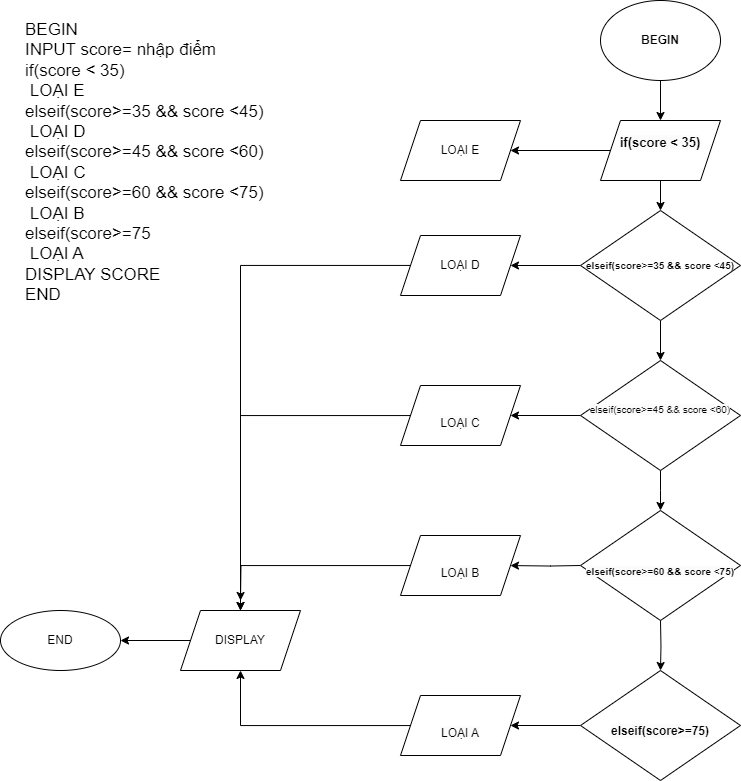

The diagram above was exported from draw.io. Its source (the exported page's mxGraphModel, read from the mxfile embedded in the PNG):
<mxGraphModel dx="984" dy="562" grid="1" gridSize="10" guides="1" tooltips="1" connect="1" arrows="1" fold="1" page="1" pageScale="1" pageWidth="827" pageHeight="1169" math="0" shadow="0">
  <root>
    <mxCell id="0" />
    <mxCell id="1" parent="0" />
    <mxCell id="wWUB_9wx0zXgxuiqhTSZ-18" value="" style="edgeStyle=orthogonalEdgeStyle;rounded=0;orthogonalLoop=1;jettySize=auto;html=1;" edge="1" parent="1" source="wWUB_9wx0zXgxuiqhTSZ-1" target="wWUB_9wx0zXgxuiqhTSZ-2">
      <mxGeometry relative="1" as="geometry" />
    </mxCell>
    <mxCell id="wWUB_9wx0zXgxuiqhTSZ-1" value="BEGIN" style="ellipse;whiteSpace=wrap;html=1;fontStyle=1" vertex="1" parent="1">
      <mxGeometry x="600" width="120" height="80" as="geometry" />
    </mxCell>
    <mxCell id="wWUB_9wx0zXgxuiqhTSZ-19" value="" style="edgeStyle=orthogonalEdgeStyle;rounded=0;orthogonalLoop=1;jettySize=auto;html=1;" edge="1" parent="1" source="wWUB_9wx0zXgxuiqhTSZ-2" target="wWUB_9wx0zXgxuiqhTSZ-8">
      <mxGeometry relative="1" as="geometry" />
    </mxCell>
    <mxCell id="wWUB_9wx0zXgxuiqhTSZ-20" style="edgeStyle=orthogonalEdgeStyle;rounded=0;orthogonalLoop=1;jettySize=auto;html=1;exitX=0.5;exitY=1;exitDx=0;exitDy=0;entryX=0.5;entryY=0;entryDx=0;entryDy=0;" edge="1" parent="1" source="wWUB_9wx0zXgxuiqhTSZ-2" target="wWUB_9wx0zXgxuiqhTSZ-3">
      <mxGeometry relative="1" as="geometry" />
    </mxCell>
    <mxCell id="wWUB_9wx0zXgxuiqhTSZ-2" value="&#10;&lt;span style=&quot;color: rgb(0, 0, 0); font-family: Helvetica; font-size: 13px; font-style: normal; font-variant-ligatures: normal; font-variant-caps: normal; letter-spacing: normal; orphans: 2; text-align: left; text-indent: 0px; text-transform: none; widows: 2; word-spacing: 0px; -webkit-text-stroke-width: 0px; background-color: rgb(251, 251, 251); text-decoration-thickness: initial; text-decoration-style: initial; text-decoration-color: initial; float: none; display: inline !important;&quot;&gt;if(score &amp;lt; 35)&lt;/span&gt;&#10;&#10;" style="shape=parallelogram;perimeter=parallelogramPerimeter;whiteSpace=wrap;html=1;fixedSize=1;fontSize=13;fontStyle=1" vertex="1" parent="1">
      <mxGeometry x="600" y="120" width="120" height="60" as="geometry" />
    </mxCell>
    <mxCell id="wWUB_9wx0zXgxuiqhTSZ-21" value="" style="edgeStyle=orthogonalEdgeStyle;rounded=0;orthogonalLoop=1;jettySize=auto;html=1;" edge="1" parent="1" source="wWUB_9wx0zXgxuiqhTSZ-3" target="wWUB_9wx0zXgxuiqhTSZ-4">
      <mxGeometry relative="1" as="geometry" />
    </mxCell>
    <mxCell id="wWUB_9wx0zXgxuiqhTSZ-29" value="" style="edgeStyle=orthogonalEdgeStyle;rounded=0;orthogonalLoop=1;jettySize=auto;html=1;" edge="1" parent="1" source="wWUB_9wx0zXgxuiqhTSZ-3" target="wWUB_9wx0zXgxuiqhTSZ-9">
      <mxGeometry relative="1" as="geometry" />
    </mxCell>
    <mxCell id="wWUB_9wx0zXgxuiqhTSZ-3" value="elseif(score&amp;gt;=35 &amp;amp;&amp;amp; score &amp;lt;45)" style="rhombus;whiteSpace=wrap;html=1;fontSize=10;fontStyle=1" vertex="1" parent="1">
      <mxGeometry x="580" y="210" width="160" height="110" as="geometry" />
    </mxCell>
    <mxCell id="wWUB_9wx0zXgxuiqhTSZ-22" value="" style="edgeStyle=orthogonalEdgeStyle;rounded=0;orthogonalLoop=1;jettySize=auto;html=1;" edge="1" parent="1" source="wWUB_9wx0zXgxuiqhTSZ-4">
      <mxGeometry relative="1" as="geometry">
        <mxPoint x="659.9999999999998" y="510" as="targetPoint" />
      </mxGeometry>
    </mxCell>
    <mxCell id="wWUB_9wx0zXgxuiqhTSZ-28" value="" style="edgeStyle=orthogonalEdgeStyle;rounded=0;orthogonalLoop=1;jettySize=auto;html=1;" edge="1" parent="1" source="wWUB_9wx0zXgxuiqhTSZ-4" target="wWUB_9wx0zXgxuiqhTSZ-10">
      <mxGeometry relative="1" as="geometry" />
    </mxCell>
    <mxCell id="wWUB_9wx0zXgxuiqhTSZ-4" value="&#10;&lt;span style=&quot;color: rgb(0, 0, 0); font-family: Helvetica; font-size: 10px; font-style: normal; font-variant-ligatures: normal; font-variant-caps: normal; font-weight: 400; letter-spacing: normal; orphans: 2; text-align: left; text-indent: 0px; text-transform: none; widows: 2; word-spacing: 0px; -webkit-text-stroke-width: 0px; background-color: rgb(251, 251, 251); text-decoration-thickness: initial; text-decoration-style: initial; text-decoration-color: initial; float: none; display: inline !important;&quot;&gt;elseif(score&amp;gt;=45 &amp;amp;&amp;amp; score &amp;lt;60)&lt;/span&gt;&#10;&#10;" style="rhombus;whiteSpace=wrap;html=1;fontStyle=1;fontSize=10;" vertex="1" parent="1">
      <mxGeometry x="580" y="360" width="160" height="110" as="geometry" />
    </mxCell>
    <mxCell id="wWUB_9wx0zXgxuiqhTSZ-23" value="" style="edgeStyle=orthogonalEdgeStyle;rounded=0;orthogonalLoop=1;jettySize=auto;html=1;" edge="1" parent="1" target="wWUB_9wx0zXgxuiqhTSZ-7">
      <mxGeometry relative="1" as="geometry">
        <mxPoint x="659.9999999999998" y="620" as="sourcePoint" />
      </mxGeometry>
    </mxCell>
    <mxCell id="wWUB_9wx0zXgxuiqhTSZ-27" value="" style="edgeStyle=orthogonalEdgeStyle;rounded=0;orthogonalLoop=1;jettySize=auto;html=1;" edge="1" parent="1" target="wWUB_9wx0zXgxuiqhTSZ-11">
      <mxGeometry relative="1" as="geometry">
        <mxPoint x="579.9999999999998" y="565" as="sourcePoint" />
      </mxGeometry>
    </mxCell>
    <mxCell id="wWUB_9wx0zXgxuiqhTSZ-26" value="" style="edgeStyle=orthogonalEdgeStyle;rounded=0;orthogonalLoop=1;jettySize=auto;html=1;" edge="1" parent="1" source="wWUB_9wx0zXgxuiqhTSZ-7" target="wWUB_9wx0zXgxuiqhTSZ-12">
      <mxGeometry relative="1" as="geometry" />
    </mxCell>
    <mxCell id="wWUB_9wx0zXgxuiqhTSZ-7" value="&lt;br&gt;&lt;span style=&quot;color: rgb(0, 0, 0); font-family: Helvetica; font-size: 12px; font-style: normal; font-variant-ligatures: normal; font-variant-caps: normal; letter-spacing: normal; orphans: 2; text-align: left; text-indent: 0px; text-transform: none; widows: 2; word-spacing: 0px; -webkit-text-stroke-width: 0px; background-color: rgb(251, 251, 251); text-decoration-thickness: initial; text-decoration-style: initial; text-decoration-color: initial; float: none; display: inline !important;&quot;&gt;elseif(score&amp;gt;=75)&lt;/span&gt;" style="rhombus;whiteSpace=wrap;html=1;fontStyle=1;fontSize=10;" vertex="1" parent="1">
      <mxGeometry x="580" y="670" width="160" height="110" as="geometry" />
    </mxCell>
    <mxCell id="wWUB_9wx0zXgxuiqhTSZ-8" value="LOẠI E" style="shape=parallelogram;perimeter=parallelogramPerimeter;whiteSpace=wrap;html=1;fixedSize=1;" vertex="1" parent="1">
      <mxGeometry x="400" y="120" width="120" height="60" as="geometry" />
    </mxCell>
    <mxCell id="wWUB_9wx0zXgxuiqhTSZ-30" style="edgeStyle=orthogonalEdgeStyle;rounded=0;orthogonalLoop=1;jettySize=auto;html=1;entryX=0.5;entryY=0;entryDx=0;entryDy=0;" edge="1" parent="1" source="wWUB_9wx0zXgxuiqhTSZ-9" target="wWUB_9wx0zXgxuiqhTSZ-16">
      <mxGeometry relative="1" as="geometry" />
    </mxCell>
    <mxCell id="wWUB_9wx0zXgxuiqhTSZ-9" value="LOẠI D" style="shape=parallelogram;perimeter=parallelogramPerimeter;whiteSpace=wrap;html=1;fixedSize=1;" vertex="1" parent="1">
      <mxGeometry x="400" y="235" width="120" height="60" as="geometry" />
    </mxCell>
    <mxCell id="wWUB_9wx0zXgxuiqhTSZ-31" style="edgeStyle=orthogonalEdgeStyle;rounded=0;orthogonalLoop=1;jettySize=auto;html=1;entryX=0.5;entryY=0;entryDx=0;entryDy=0;" edge="1" parent="1" source="wWUB_9wx0zXgxuiqhTSZ-10" target="wWUB_9wx0zXgxuiqhTSZ-16">
      <mxGeometry relative="1" as="geometry" />
    </mxCell>
    <mxCell id="wWUB_9wx0zXgxuiqhTSZ-10" value="&lt;br&gt;&lt;span style=&quot;color: rgb(0, 0, 0); font-family: Helvetica; font-size: 12px; font-style: normal; font-variant-ligatures: normal; font-variant-caps: normal; font-weight: 400; letter-spacing: normal; orphans: 2; text-align: center; text-indent: 0px; text-transform: none; widows: 2; word-spacing: 0px; -webkit-text-stroke-width: 0px; background-color: rgb(251, 251, 251); text-decoration-thickness: initial; text-decoration-style: initial; text-decoration-color: initial; float: none; display: inline !important;&quot;&gt;LOẠI C&lt;/span&gt;&lt;br&gt;" style="shape=parallelogram;perimeter=parallelogramPerimeter;whiteSpace=wrap;html=1;fixedSize=1;" vertex="1" parent="1">
      <mxGeometry x="400" y="385" width="120" height="60" as="geometry" />
    </mxCell>
    <mxCell id="wWUB_9wx0zXgxuiqhTSZ-32" style="edgeStyle=orthogonalEdgeStyle;rounded=0;orthogonalLoop=1;jettySize=auto;html=1;" edge="1" parent="1" source="wWUB_9wx0zXgxuiqhTSZ-11">
      <mxGeometry relative="1" as="geometry">
        <mxPoint x="240" y="600" as="targetPoint" />
      </mxGeometry>
    </mxCell>
    <mxCell id="wWUB_9wx0zXgxuiqhTSZ-11" value="&lt;br&gt;&lt;span style=&quot;color: rgb(0, 0, 0); font-family: Helvetica; font-size: 12px; font-style: normal; font-variant-ligatures: normal; font-variant-caps: normal; font-weight: 400; letter-spacing: normal; orphans: 2; text-align: center; text-indent: 0px; text-transform: none; widows: 2; word-spacing: 0px; -webkit-text-stroke-width: 0px; background-color: rgb(251, 251, 251); text-decoration-thickness: initial; text-decoration-style: initial; text-decoration-color: initial; float: none; display: inline !important;&quot;&gt;LOẠI B&lt;/span&gt;&lt;br&gt;" style="shape=parallelogram;perimeter=parallelogramPerimeter;whiteSpace=wrap;html=1;fixedSize=1;" vertex="1" parent="1">
      <mxGeometry x="400" y="535" width="120" height="60" as="geometry" />
    </mxCell>
    <mxCell id="wWUB_9wx0zXgxuiqhTSZ-33" style="edgeStyle=orthogonalEdgeStyle;rounded=0;orthogonalLoop=1;jettySize=auto;html=1;entryX=0.5;entryY=1;entryDx=0;entryDy=0;" edge="1" parent="1" source="wWUB_9wx0zXgxuiqhTSZ-12" target="wWUB_9wx0zXgxuiqhTSZ-16">
      <mxGeometry relative="1" as="geometry" />
    </mxCell>
    <mxCell id="wWUB_9wx0zXgxuiqhTSZ-12" value="&lt;br&gt;&lt;span style=&quot;color: rgb(0, 0, 0); font-family: Helvetica; font-size: 12px; font-style: normal; font-variant-ligatures: normal; font-variant-caps: normal; font-weight: 400; letter-spacing: normal; orphans: 2; text-align: center; text-indent: 0px; text-transform: none; widows: 2; word-spacing: 0px; -webkit-text-stroke-width: 0px; background-color: rgb(251, 251, 251); text-decoration-thickness: initial; text-decoration-style: initial; text-decoration-color: initial; float: none; display: inline !important;&quot;&gt;LOẠI A&lt;/span&gt;&lt;br&gt;" style="shape=parallelogram;perimeter=parallelogramPerimeter;whiteSpace=wrap;html=1;fixedSize=1;" vertex="1" parent="1">
      <mxGeometry x="400" y="695" width="120" height="60" as="geometry" />
    </mxCell>
    <mxCell id="wWUB_9wx0zXgxuiqhTSZ-35" value="" style="edgeStyle=orthogonalEdgeStyle;rounded=0;orthogonalLoop=1;jettySize=auto;html=1;" edge="1" parent="1" source="wWUB_9wx0zXgxuiqhTSZ-16" target="wWUB_9wx0zXgxuiqhTSZ-17">
      <mxGeometry relative="1" as="geometry" />
    </mxCell>
    <mxCell id="wWUB_9wx0zXgxuiqhTSZ-16" value="DISPLAY" style="shape=parallelogram;perimeter=parallelogramPerimeter;whiteSpace=wrap;html=1;fixedSize=1;" vertex="1" parent="1">
      <mxGeometry x="180" y="610" width="120" height="60" as="geometry" />
    </mxCell>
    <mxCell id="wWUB_9wx0zXgxuiqhTSZ-17" value="END" style="ellipse;whiteSpace=wrap;html=1;" vertex="1" parent="1">
      <mxGeometry y="610" width="120" height="60" as="geometry" />
    </mxCell>
    <mxCell id="wWUB_9wx0zXgxuiqhTSZ-36" value="BEGIN&lt;br&gt;INPUT score= nhập điểm&lt;br&gt;if(score &amp;lt; 35)&lt;br&gt;&amp;nbsp;LOẠI&amp;nbsp;E&lt;br&gt;elseif(score&amp;gt;=35 &amp;amp;&amp;amp; score &amp;lt;45)&lt;br&gt;&amp;nbsp;LOẠI&amp;nbsp;D&lt;br&gt;elseif(score&amp;gt;=45 &amp;amp;&amp;amp; score &amp;lt;60)&lt;br&gt;&amp;nbsp;LOẠI&amp;nbsp;C&lt;br&gt;elseif(score&amp;gt;=60 &amp;amp;&amp;amp; score &amp;lt;75)&lt;br&gt;&amp;nbsp;LOẠI&amp;nbsp;B&lt;br&gt;elseif(score&amp;gt;=75&lt;br&gt;&amp;nbsp;LOẠI A&lt;br&gt;DISPLAY SCORE&lt;br&gt;END" style="text;html=1;strokeColor=none;fillColor=none;spacing=5;spacingTop=-20;whiteSpace=wrap;overflow=hidden;rounded=0;fontSize=17;" vertex="1" parent="1">
      <mxGeometry x="20" y="30" width="300" height="400" as="geometry" />
    </mxCell>
    <mxCell id="wWUB_9wx0zXgxuiqhTSZ-37" value="&lt;br&gt;&lt;span style=&quot;color: rgb(0, 0, 0); font-family: Helvetica; font-size: 10px; font-style: normal; font-variant-ligatures: normal; font-variant-caps: normal; letter-spacing: normal; orphans: 2; text-align: left; text-indent: 0px; text-transform: none; widows: 2; word-spacing: 0px; -webkit-text-stroke-width: 0px; background-color: rgb(251, 251, 251); text-decoration-thickness: initial; text-decoration-style: initial; text-decoration-color: initial; float: none; display: inline !important;&quot;&gt;elseif(score&amp;gt;=60 &amp;amp;&amp;amp; score &amp;lt;75)&lt;/span&gt;&lt;br&gt;" style="rhombus;whiteSpace=wrap;html=1;fontStyle=1;fontSize=10;" vertex="1" parent="1">
      <mxGeometry x="580" y="510" width="160" height="110" as="geometry" />
    </mxCell>
  </root>
</mxGraphModel>